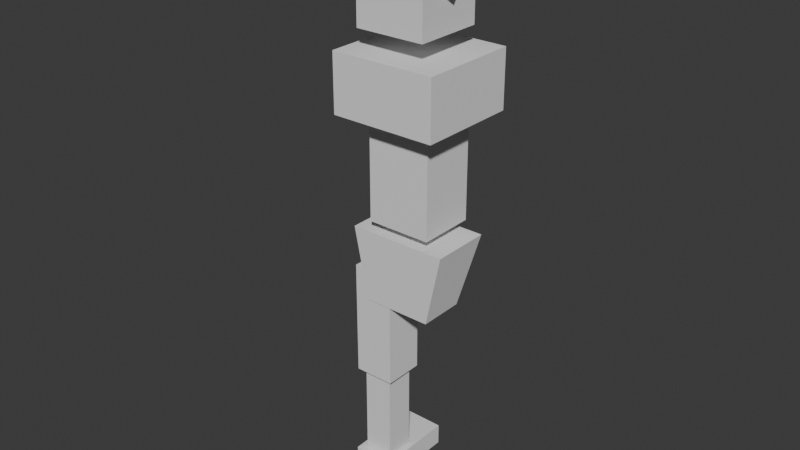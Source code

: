 # Source: DebugParts.blend  (saved by Blender 4.3.34; exported with 4.5.12 LTS)
import bpy
from mathutils import Matrix  # noqa: F401  (used for matrix-valued properties, if any)

bpy.ops.wm.read_factory_settings(use_empty=True)
scene = bpy.context.scene
scene.name = 'Scene'

# ---- collections
col_collection = bpy.data.collections.new('Collection'); scene.collection.children.link(col_collection)

# ---- world
world_world = bpy.data.worlds.new('World'); scene.world = world_world
world_world.use_nodes = True; world_world.node_tree.nodes.clear()
_N = world_world.node_tree.nodes; _L = world_world.node_tree.links
n0 = _N.new('ShaderNodeOutputWorld'); n0.name = 'World Output'; n0.location = (300, 300)
n1 = _N.new('ShaderNodeBackground'); n1.name = 'Background'; n1.location = (10, 300)
n1.inputs[0].default_value = (0.05088, 0.05088, 0.05088, 1.0)
_L.new(n1.outputs[0], n0.inputs[0])
n0.is_active_output = True
world_world.color = (0.05088, 0.05088, 0.05088)
world_world.sun_shadow_jitter_overblur = 0.0

# ---- meshes
me_cube_001 = bpy.data.meshes.new('Cube.001')
me_cube_001.from_pydata([(0.009294, 0.0729, -0.3777), (0.009294, 0.0729, 0.04014), (0.009294, -0.0729, -0.3777), (0.009294, -0.07492, 0.04014), (-0.1365, 0.0729, -0.3777), (-0.1365, 0.0729, 0.04014), (-0.1365, -0.0729, -0.3777), (-0.1365, -0.07492, 0.04014), (-0.01038, 0.05322, -0.7106), (-0.01038, 0.05322, -0.3858), (-0.01038, -0.05322, -0.7106), (-0.01038, -0.05322, -0.3858), (-0.1168, 0.05322, -0.7106), (-0.1168, 0.05322, -0.3858), (-0.1168, -0.05322, -0.7106), (-0.1168, -0.05322, -0.3858), (0.01034, 0.204, -0.7169), (0.01034, -0.08435, -0.7169), (-0.1375, 0.204, -0.7169), (-0.1375, -0.08435, -0.7169), (0.01034, -0.08435, -0.7949), (0.01034, 0.204, -0.7949), (-0.1375, -0.08435, -0.7949), (-0.1375, 0.204, -0.7949)], [], [(0, 1, 3, 2), (2, 3, 7, 6), (6, 7, 5, 4), (4, 5, 1, 0), (2, 6, 4, 0), (7, 3, 1, 5), (8, 9, 11, 10), (10, 11, 15, 14), (14, 15, 13, 12), (12, 13, 9, 8), (10, 14, 12, 8), (15, 11, 9, 13), (17, 16, 18, 19), (20, 22, 23, 21), (16, 17, 20, 21), (17, 19, 22, 20), (19, 18, 23, 22), (18, 16, 21, 23)])
_uv = me_cube_001.uv_layers.new(name='UVMap')
_uv.uv.foreach_set('vector', [0.375, 0.0, 0.625, 0.0, 0.625, 0.25, 0.375, 0.25, 0.375, 0.25, 0.625, 0.25, 0.625, 0.5, 0.375, 0.5, 0.375, 0.5, 0.625, 0.5, 0.625, 0.75, 0.375, 0.75, 0.375, 0.75, 0.625, 0.75, 0.625, 1.0, 0.375, 1.0, 0.125, 0.5, 0.375, 0.5, 0.375, 0.75, 0.125, 0.75, 0.625, 0.5, 0.875, 0.5, 0.875, 0.75, 0.625, 0.75, 0.375, 0.0, 0.625, 0.0, 0.625, 0.25, 0.375, 0.25, 0.375, 0.25, 0.625, 0.25, 0.625, 0.5, 0.375, 0.5, 0.375, 0.5, 0.625, 0.5, 0.625, 0.75, 0.375, 0.75, 0.375, 0.75, 0.625, 0.75, 0.625, 1.0, 0.375, 1.0, 0.125, 0.5, 0.375, 0.5, 0.375, 0.75, 0.125, 0.75, 0.625, 0.5, 0.875, 0.5, 0.875, 0.75, 0.625, 0.75, 0.125, 0.5, 0.125, 0.75, 0.375, 0.75, 0.375, 0.5, 0.125, 0.5, 0.375, 0.5, 0.375, 0.75, 0.125, 0.75, 0.125, 0.75, 0.125, 0.5, 0.125, 0.5, 0.125, 0.75, 0.125, 0.5, 0.375, 0.5, 0.375, 0.5, 0.125, 0.5, 0.375, 0.5, 0.375, 0.75, 0.375, 0.75, 0.375, 0.5, 0.375, 0.75, 0.125, 0.75, 0.125, 0.75, 0.375, 0.75])
me_cube_001.update()
me_cube = bpy.data.meshes.new('Cube')
me_cube.from_pydata([(0.1888, 0.2158, 0.1202), (0.1888, 0.2158, 0.3269), (0.1888, -0.1478, 0.1202), (0.1888, -0.1478, 0.3269), (-0.1888, 0.2158, 0.1202), (-0.1888, 0.2158, 0.3269), (-0.1888, -0.1478, 0.1202), (-0.1888, -0.1478, 0.3269), (-0.1156, -0.06806, 0.09697), (-0.1156, -0.06806, -0.2538), (-0.1156, 0.1361, 0.09697), (-0.1156, 0.1361, -0.2538), (0.1156, -0.06806, 0.09697), (0.1156, -0.06806, -0.2538), (0.1156, 0.1361, 0.09697), (0.1156, 0.1361, -0.2538), (0.1232, 0.08756, -0.5475), (0.1779, 0.1387, -0.288), (0.1232, -0.07726, -0.5475), (0.1779, -0.07726, -0.288), (-0.1232, 0.08756, -0.5475), (-0.1779, 0.1387, -0.288), (-0.1232, -0.07726, -0.5475), (-0.1779, -0.07726, -0.288)], [], [(0, 1, 3, 2), (2, 3, 7, 6), (6, 7, 5, 4), (4, 5, 1, 0), (2, 6, 4, 0), (7, 3, 1, 5), (13, 9, 11, 15), (13, 12, 8, 9), (15, 14, 12, 13), (11, 10, 14, 15), (8, 12, 14, 10), (9, 8, 10, 11), (16, 17, 19, 18), (18, 19, 23, 22), (22, 23, 21, 20), (20, 21, 17, 16), (18, 22, 20, 16), (23, 19, 17, 21)])
_uv = me_cube.uv_layers.new(name='UVMap')
_uv.uv.foreach_set('vector', [0.375, 0.0, 0.625, 0.0, 0.625, 0.25, 0.375, 0.25, 0.375, 0.25, 0.625, 0.25, 0.625, 0.5, 0.375, 0.5, 0.375, 0.5, 0.625, 0.5, 0.625, 0.75, 0.375, 0.75, 0.375, 0.75, 0.625, 0.75, 0.625, 1.0, 0.375, 1.0, 0.125, 0.5, 0.375, 0.5, 0.375, 0.75, 0.125, 0.75, 0.625, 0.5, 0.875, 0.5, 0.875, 0.75, 0.625, 0.75, 0.125, 0.5, 0.375, 0.5, 0.375, 0.75, 0.125, 0.75, 0.375, 0.25, 0.625, 0.25, 0.625, 0.5, 0.375, 0.5, 0.375, 0.0, 0.625, 0.0, 0.625, 0.25, 0.375, 0.25, 0.375, 0.75, 0.625, 0.75, 0.625, 1.0, 0.375, 1.0, 0.625, 0.5, 0.875, 0.5, 0.875, 0.75, 0.625, 0.75, 0.375, 0.5, 0.625, 0.5, 0.625, 0.75, 0.375, 0.75, 0.375, 0.0, 0.625, 0.0, 0.625, 0.25, 0.375, 0.25, 0.375, 0.25, 0.625, 0.25, 0.625, 0.5, 0.375, 0.5, 0.375, 0.5, 0.625, 0.5, 0.625, 0.75, 0.375, 0.75, 0.375, 0.75, 0.625, 0.75, 0.625, 1.0, 0.375, 1.0, 0.125, 0.5, 0.375, 0.5, 0.375, 0.75, 0.125, 0.75, 0.625, 0.5, 0.875, 0.5, 0.875, 0.75, 0.625, 0.75])
me_cube.update()
me_cube_002 = bpy.data.meshes.new('Cube.002')
me_cube_002.from_pydata([(-0.1239, -0.1096, -0.1358), (-0.1239, -0.1096, 0.1122), (-0.1239, 0.1384, -0.1358), (-0.1239, 0.1384, 0.1122), (0.1242, -0.1096, -0.1358), (0.1242, -0.1096, 0.1122), (0.1242, 0.1384, -0.1358), (0.1242, 0.1384, 0.1122), (-0.1469, -0.3328, 0.2192), (-0.1469, -0.2987, 0.2664), (-0.1469, 0.009613, -0.02905), (-0.1469, 0.04377, 0.01807), (-0.1167, -0.3328, 0.2192), (-0.1167, -0.2987, 0.2664), (-0.1167, 0.009613, -0.02905), (-0.1167, 0.04377, 0.01807), (0.1137, -0.3328, 0.2192), (0.1137, -0.2987, 0.2664), (0.1137, 0.009613, -0.02905), (0.1137, 0.04377, 0.01807), (0.1439, -0.3328, 0.2192), (0.1439, -0.2987, 0.2664), (0.1439, 0.009613, -0.02905), (0.1439, 0.04377, 0.01807)], [], [(0, 1, 3, 2), (2, 3, 7, 6), (6, 7, 5, 4), (4, 5, 1, 0), (2, 6, 4, 0), (7, 3, 1, 5), (8, 9, 11, 10), (10, 11, 15, 14), (14, 15, 13, 12), (12, 13, 9, 8), (10, 14, 12, 8), (15, 11, 9, 13), (16, 17, 19, 18), (18, 19, 23, 22), (22, 23, 21, 20), (20, 21, 17, 16), (18, 22, 20, 16), (23, 19, 17, 21)])
_uv = me_cube_002.uv_layers.new(name='UVMap')
_uv.uv.foreach_set('vector', [0.375, 0.0, 0.625, 0.0, 0.625, 0.25, 0.375, 0.25, 0.375, 0.25, 0.625, 0.25, 0.625, 0.5, 0.375, 0.5, 0.375, 0.5, 0.625, 0.5, 0.625, 0.75, 0.375, 0.75, 0.375, 0.75, 0.625, 0.75, 0.625, 1.0, 0.375, 1.0, 0.125, 0.5, 0.375, 0.5, 0.375, 0.75, 0.125, 0.75, 0.625, 0.5, 0.875, 0.5, 0.875, 0.75, 0.625, 0.75, 0.375, 0.0, 0.625, 0.0, 0.625, 0.25, 0.375, 0.25, 0.375, 0.25, 0.625, 0.25, 0.625, 0.5, 0.375, 0.5, 0.375, 0.5, 0.625, 0.5, 0.625, 0.75, 0.375, 0.75, 0.375, 0.75, 0.625, 0.75, 0.625, 1.0, 0.375, 1.0, 0.125, 0.5, 0.375, 0.5, 0.375, 0.75, 0.125, 0.75, 0.625, 0.5, 0.875, 0.5, 0.875, 0.75, 0.625, 0.75, 0.375, 0.0, 0.625, 0.0, 0.625, 0.25, 0.375, 0.25, 0.375, 0.25, 0.625, 0.25, 0.625, 0.5, 0.375, 0.5, 0.375, 0.5, 0.625, 0.5, 0.625, 0.75, 0.375, 0.75, 0.375, 0.75, 0.625, 0.75, 0.625, 1.0, 0.375, 1.0, 0.125, 0.5, 0.375, 0.5, 0.375, 0.75, 0.125, 0.75, 0.625, 0.5, 0.875, 0.5, 0.875, 0.75, 0.625, 0.75])
me_cube_002.update()
arm_armature = bpy.data.armatures.new('Armature')  # bones are not reproduced

# ---- objects
ob_cube = bpy.data.objects.new('Cube', me_cube_001)
ob_armature = bpy.data.objects.new('Armature', arm_armature)
ob_cube_001 = bpy.data.objects.new('Cube.001', me_cube)
ob_cube_002 = bpy.data.objects.new('Cube.002', me_cube_002)

# ---- transforms, parenting, visibility, modifiers, constraints
ob_cube.parent = ob_armature
ob_cube.location = (0.0, 0.0, 0.0)
_vg = ob_cube.vertex_groups.new(name='Bone')
_vg.add([0, 1, 2, 3, 4, 5, 6, 7], 1.0, 'REPLACE')
_vg = ob_cube.vertex_groups.new(name='Bone.001')
_vg.add([8, 9, 10, 11, 12, 13, 14, 15], 1.0, 'REPLACE')
_vg = ob_cube.vertex_groups.new(name='Bone.002')
_vg.add([16, 17, 18, 19, 20, 21, 22, 23], 1.0, 'REPLACE')
_m = ob_cube.modifiers.new('Armature', 'ARMATURE')
_m.object = ob_armature
ob_armature.location = (-0.04076, -8.891e-09, 0.0)
ob_cube_001.location = (0.0, 0.0, 0.4748)
ob_cube_002.location = (0.0, 0.0, 1.01)

# ---- collection membership
col_collection.objects.link(ob_cube)
col_collection.objects.link(ob_armature)
col_collection.objects.link(ob_cube_001)
col_collection.objects.link(ob_cube_002)

# ---- scene / render settings (as saved in the file)
scene.frame_start = 1; scene.frame_end = 250; scene.frame_set(1)
scene.render.engine = 'BLENDER_EEVEE_NEXT'
bpy.context.view_layer.update()

# ---- added for rendering (the .blend has no active camera and no usable light): camera, sun
cam_auto = bpy.data.cameras.new('AutoCamera')
cam_auto.lens = 50.0
cam_auto.sensor_width = 36.0
cam_auto.clip_end = 1000.0
ob_auto_camera = bpy.data.objects.new('AutoCamera', cam_auto)
scene.collection.objects.link(ob_auto_camera)
ob_auto_camera.location = (2.01295, -2.47403, 1.85104)
ob_auto_camera.rotation_euler = (1.09748, -7.21219e-08, 0.694738)
scene.camera = ob_auto_camera
light_auto_sun = bpy.data.lights.new('AutoSun', 'SUN')
light_auto_sun.energy = 3.0
light_auto_sun.angle = 0.0523599
ob_auto_sun = bpy.data.objects.new('AutoSun', light_auto_sun)
scene.collection.objects.link(ob_auto_sun)
ob_auto_sun.rotation_euler = (0.872665, 0.174533, 0.523599)
bpy.context.view_layer.update()
